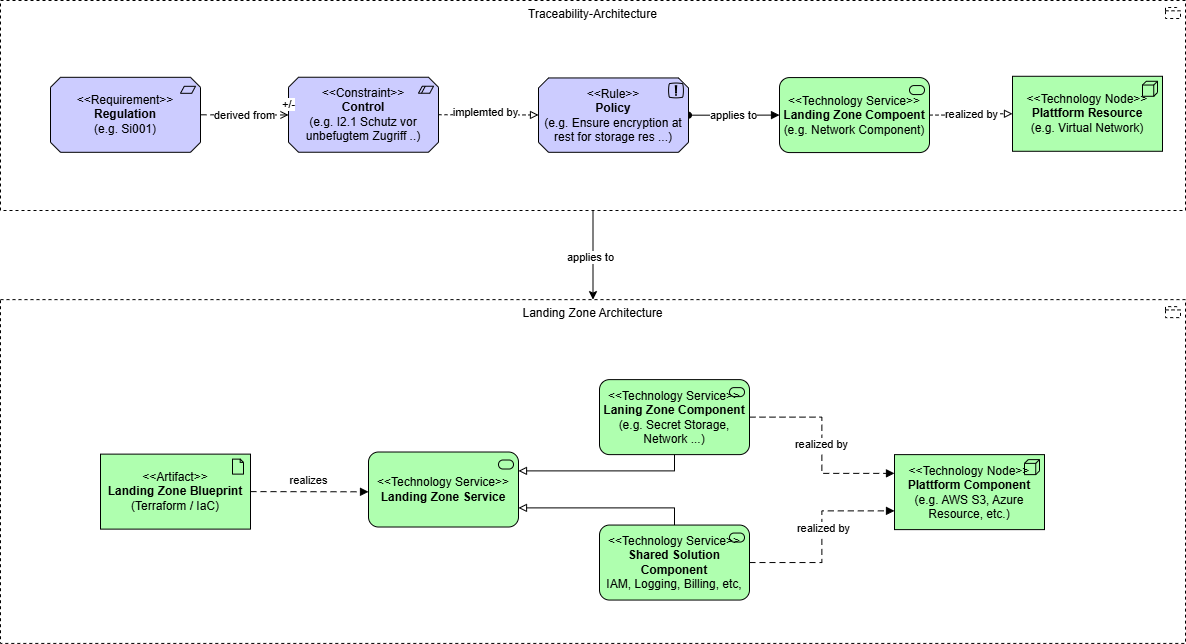

The diagram above was exported from draw.io. Its source (the exported page's mxGraphModel, read from the mxfile embedded in the PNG):
<mxGraphModel dx="1806" dy="1255" grid="1" gridSize="10" guides="1" tooltips="1" connect="1" arrows="1" fold="1" page="1" pageScale="1" pageWidth="1169" pageHeight="827" math="0" shadow="0">
  <root>
    <mxCell id="0" />
    <mxCell id="1" parent="0" />
    <mxCell id="2" edge="1" parent="1" source="4" style="edgeStyle=orthogonalEdgeStyle;rounded=0;orthogonalLoop=1;jettySize=auto;html=1;" target="27" value="">
      <mxGeometry relative="1" as="geometry" />
    </mxCell>
    <mxCell id="3" connectable="0" parent="2" style="edgeLabel;html=1;align=center;verticalAlign=middle;resizable=0;points=[];" value="applies to" vertex="1">
      <mxGeometry relative="1" x="0.0453" y="-3" as="geometry">
        <mxPoint as="offset" />
      </mxGeometry>
    </mxCell>
    <mxCell id="4" parent="1" style="html=1;outlineConnect=0;whiteSpace=wrap;shape=mxgraph.archimate3.application;appType=grouping;archiType=square;dashed=1;fillColor=none;verticalAlign=top;" value="Traceability-Architecture" vertex="1">
      <mxGeometry height="210" width="1185" x="4540" y="140" as="geometry" />
    </mxCell>
    <mxCell id="5" parent="1" style="html=1;outlineConnect=0;whiteSpace=wrap;fillColor=#CCCCFF;shape=mxgraph.archimate3.application;appType=requirement;archiType=oct;" value="&lt;div&gt;&amp;lt;&amp;lt;Requirement&amp;gt;&amp;gt;&lt;/div&gt;&lt;div&gt;&lt;b&gt;Regulation&lt;/b&gt;&lt;/div&gt;(e.g. Si001)" vertex="1">
      <mxGeometry height="75" width="150" x="4590" y="216.80999999999972" as="geometry" />
    </mxCell>
    <mxCell id="6" parent="1" style="html=1;outlineConnect=0;whiteSpace=wrap;fillColor=#CCCCFF;shape=mxgraph.archimate3.application;appType=constraint;archiType=oct;" value="&lt;div&gt;&amp;lt;&amp;lt;Constraint&amp;gt;&amp;gt;&lt;/div&gt;&lt;div&gt;&lt;b&gt;Control&lt;/b&gt;&lt;/div&gt;(e.g. I2.1&amp;nbsp;&lt;span style=&quot;background-color: transparent; color: light-dark(rgb(0, 0, 0), rgb(255, 255, 255));&quot;&gt;Schutz vor unbefugtem Zugriff ..)&lt;/span&gt;" vertex="1">
      <mxGeometry height="75" width="150" x="4828" y="216.74" as="geometry" />
    </mxCell>
    <mxCell id="7" edge="1" parent="1" source="8" style="edgeStyle=orthogonalEdgeStyle;rounded=0;orthogonalLoop=1;jettySize=auto;html=1;strokeColor=default;align=center;verticalAlign=middle;fontFamily=Helvetica;fontSize=11;fontColor=default;labelBackgroundColor=default;elbow=vertical;startArrow=oval;startFill=1;endArrow=block;endFill=1;" target="15" value="applies to">
      <mxGeometry relative="1" as="geometry" />
    </mxCell>
    <mxCell id="8" parent="1" style="html=1;outlineConnect=0;whiteSpace=wrap;fillColor=#CCCCFF;shape=mxgraph.archimate3.application;appType=principle;archiType=oct;" value="&lt;div&gt;&amp;lt;&amp;lt;Rule&amp;gt;&amp;gt;&lt;/div&gt;&lt;b&gt;Policy&lt;/b&gt;&lt;div&gt;(e.g. Ensure encryption at rest for storage res ...)&lt;/div&gt;" vertex="1">
      <mxGeometry height="74.36" width="150" x="5078" y="217.45000000000005" as="geometry" />
    </mxCell>
    <mxCell id="9" edge="1" parent="1" source="5" style="edgeStyle=elbowEdgeStyle;html=1;endArrow=open;elbow=vertical;endFill=0;dashed=1;dashPattern=6 4;rounded=0;exitX=1;exitY=0.5;exitDx=0;exitDy=0;exitPerimeter=0;" target="6" value="+/-">
      <mxGeometry relative="1" x="1" y="10" as="geometry">
        <mxPoint x="4848" y="362.74" as="sourcePoint" />
        <mxPoint x="5008" y="362.74" as="targetPoint" />
      </mxGeometry>
    </mxCell>
    <mxCell id="10" connectable="0" parent="9" style="edgeLabel;html=1;align=center;verticalAlign=middle;resizable=0;points=[];" value="derived from" vertex="1">
      <mxGeometry relative="1" x="-0.1827" as="geometry">
        <mxPoint x="8" as="offset" />
      </mxGeometry>
    </mxCell>
    <mxCell id="11" edge="1" parent="1" source="6" style="edgeStyle=elbowEdgeStyle;html=1;endArrow=block;elbow=vertical;endFill=0;dashed=1;rounded=0;exitX=1;exitY=0.5;exitDx=0;exitDy=0;exitPerimeter=0;" target="8" value="">
      <mxGeometry relative="1" width="160" as="geometry">
        <mxPoint x="5048" y="342.74" as="sourcePoint" />
        <mxPoint x="5208" y="342.74" as="targetPoint" />
      </mxGeometry>
    </mxCell>
    <mxCell id="12" connectable="0" parent="11" style="edgeLabel;html=1;align=center;verticalAlign=middle;resizable=0;points=[];" value="implemted by" vertex="1">
      <mxGeometry relative="1" x="-0.0782" y="3" as="geometry">
        <mxPoint as="offset" />
      </mxGeometry>
    </mxCell>
    <mxCell id="13" edge="1" parent="1" source="15" style="edgeStyle=elbowEdgeStyle;html=1;endArrow=block;elbow=horizontal;endFill=0;dashed=1;rounded=0;exitX=1;exitY=0.5;exitDx=0;exitDy=0;exitPerimeter=0;entryX=0;entryY=0.5;entryDx=0;entryDy=0;entryPerimeter=0;" target="14" value="realized by">
      <mxGeometry relative="1" width="160" x="0.0052" as="geometry">
        <mxPoint as="offset" />
        <mxPoint x="5505" y="253.21000000000026" as="sourcePoint" />
        <mxPoint x="5754" y="331.71000000000026" as="targetPoint" />
      </mxGeometry>
    </mxCell>
    <mxCell id="14" parent="1" style="html=1;outlineConnect=0;whiteSpace=wrap;fillColor=#AFFFAF;shape=mxgraph.archimate3.application;appType=node;archiType=square;" value="&lt;div&gt;&amp;lt;&amp;lt;Technology Node&amp;gt;&amp;gt;&lt;/div&gt;&lt;b&gt;Plattform Resource&lt;/b&gt;&lt;div&gt;(e.g. Virtual Network)&lt;/div&gt;" vertex="1">
      <mxGeometry height="75" width="150" x="5552" y="215.77999999999997" as="geometry" />
    </mxCell>
    <mxCell id="15" parent="1" style="html=1;outlineConnect=0;whiteSpace=wrap;fillColor=#AFFFAF;shape=mxgraph.archimate3.application;appType=serv;archiType=rounded" value="&amp;lt;&amp;lt;Technology Service&amp;gt;&amp;gt;&lt;div&gt;&lt;b&gt;Landing Zone Compoent&lt;/b&gt;&lt;/div&gt;&lt;div&gt;(e.g. Network Component)&lt;/div&gt;" vertex="1">
      <mxGeometry height="75" width="150" x="5319" y="217.06999999999994" as="geometry" />
    </mxCell>
    <mxCell id="16" parent="1" style="html=1;outlineConnect=0;whiteSpace=wrap;fillColor=#AFFFAF;shape=mxgraph.archimate3.application;appType=artifact;archiType=square;" value="&lt;div&gt;&amp;lt;&amp;lt;Artifact&amp;gt;&amp;gt;&lt;/div&gt;&lt;b&gt;Landing Zone Blueprint&lt;br&gt;&lt;/b&gt;&lt;div&gt;(Terraform / IaC)&lt;/div&gt;" vertex="1">
      <mxGeometry height="75" width="150" x="4640" y="593.6199999999998" as="geometry" />
    </mxCell>
    <mxCell id="17" parent="1" style="html=1;outlineConnect=0;whiteSpace=wrap;fillColor=#AFFFAF;shape=mxgraph.archimate3.application;appType=serv;archiType=rounded" value="&lt;div&gt;&amp;lt;&amp;lt;Technology Service&amp;gt;&amp;gt;&lt;/div&gt;&lt;div&gt;&lt;b&gt;Laning Zone Component&lt;/b&gt;&lt;/div&gt;(e.g. Secret Storage, Network ...)" vertex="1">
      <mxGeometry height="75" width="150" x="5139" y="519.12" as="geometry" />
    </mxCell>
    <mxCell id="18" parent="1" style="html=1;outlineConnect=0;whiteSpace=wrap;fillColor=#AFFFAF;shape=mxgraph.archimate3.application;appType=serv;archiType=rounded" value="&amp;lt;&amp;lt;Technology Service&amp;gt;&amp;gt;&lt;div&gt;&lt;b&gt;Shared Solution Component&lt;/b&gt;&lt;/div&gt;&lt;div&gt;IAM, Logging, Billing, etc,&lt;/div&gt;" vertex="1">
      <mxGeometry height="75" width="150" x="5139" y="664.5500000000003" as="geometry" />
    </mxCell>
    <mxCell id="19" edge="1" parent="1" source="16" style="edgeStyle=elbowEdgeStyle;html=1;endArrow=block;elbow=vertical;endFill=1;dashed=1;rounded=0;dashPattern=6 4;strokeColor=default;align=center;verticalAlign=middle;fontFamily=Helvetica;fontSize=11;fontColor=default;labelBackgroundColor=default;exitX=1;exitY=0.5;exitDx=0;exitDy=0;exitPerimeter=0;" target="22" value="realizes">
      <mxGeometry relative="1" width="160" x="-0.0167" y="11" as="geometry">
        <mxPoint as="offset" />
        <mxPoint x="4798" y="440.38999999999953" as="sourcePoint" />
        <mxPoint x="4958" y="440.38999999999953" as="targetPoint" />
      </mxGeometry>
    </mxCell>
    <mxCell id="20" parent="1" style="html=1;outlineConnect=0;whiteSpace=wrap;fillColor=#AFFFAF;shape=mxgraph.archimate3.application;appType=node;archiType=square;" value="&amp;lt;&amp;lt;Technology Node&amp;gt;&amp;gt;&lt;div&gt;&lt;b&gt;Plattform Component&lt;/b&gt;&lt;/div&gt;&lt;div&gt;(e.g. AWS S3, Azure Resource, etc.)&lt;/div&gt;" vertex="1">
      <mxGeometry height="75" width="150" x="5434" y="594.1199999999998" as="geometry" />
    </mxCell>
    <mxCell id="21" edge="1" parent="1" source="17" style="edgeStyle=elbowEdgeStyle;html=1;endArrow=block;elbow=horizontal;endFill=1;dashed=1;rounded=0;exitX=1;exitY=0.5;exitDx=0;exitDy=0;exitPerimeter=0;entryX=0;entryY=0.25;entryDx=0;entryDy=0;entryPerimeter=0;dashPattern=6 4;strokeColor=default;align=center;verticalAlign=middle;fontFamily=Helvetica;fontSize=11;fontColor=default;labelBackgroundColor=default;" target="20" value="realized by">
      <mxGeometry relative="1" width="160" x="-0.005" as="geometry">
        <mxPoint as="offset" />
        <mxPoint x="5121" y="747.3099999999996" as="sourcePoint" />
        <mxPoint x="5253" y="747.3099999999996" as="targetPoint" />
      </mxGeometry>
    </mxCell>
    <mxCell id="22" parent="1" style="html=1;outlineConnect=0;whiteSpace=wrap;fillColor=#AFFFAF;shape=mxgraph.archimate3.application;appType=serv;archiType=rounded" value="&lt;div&gt;&amp;lt;&amp;lt;Technology Service&amp;gt;&amp;gt;&lt;/div&gt;&lt;div&gt;&lt;b&gt;Landing Zone Service&lt;/b&gt;&lt;/div&gt;" vertex="1">
      <mxGeometry height="75" width="150" x="4908" y="591.5100000000001" as="geometry" />
    </mxCell>
    <mxCell id="23" edge="1" parent="1" source="17" style="edgeStyle=elbowEdgeStyle;html=1;endArrow=block;elbow=vertical;endFill=0;rounded=0;exitX=0.5;exitY=1;exitDx=0;exitDy=0;exitPerimeter=0;entryX=1;entryY=0.25;entryDx=0;entryDy=0;entryPerimeter=0;strokeColor=default;align=center;verticalAlign=middle;fontFamily=Helvetica;fontSize=11;fontColor=default;labelBackgroundColor=default;" target="22" value="">
      <mxGeometry relative="1" width="160" as="geometry">
        <Array as="points">
          <mxPoint x="5168" y="610.3899999999993" />
        </Array>
        <mxPoint x="5168" y="510.38999999999953" as="sourcePoint" />
        <mxPoint x="5008" y="510.38999999999953" as="targetPoint" />
      </mxGeometry>
    </mxCell>
    <mxCell id="24" edge="1" parent="1" source="18" style="edgeStyle=elbowEdgeStyle;html=1;endArrow=block;elbow=vertical;endFill=0;rounded=0;exitX=0.5;exitY=0;exitDx=0;exitDy=0;exitPerimeter=0;entryX=1;entryY=0.75;entryDx=0;entryDy=0;entryPerimeter=0;strokeColor=default;align=center;verticalAlign=middle;fontFamily=Helvetica;fontSize=11;fontColor=default;labelBackgroundColor=default;" target="22" value="">
      <mxGeometry relative="1" width="160" as="geometry">
        <Array as="points">
          <mxPoint x="5198" y="647.3899999999995" />
        </Array>
        <mxPoint x="5184" y="720.8899999999995" as="sourcePoint" />
        <mxPoint x="5058" y="629.3899999999993" as="targetPoint" />
      </mxGeometry>
    </mxCell>
    <mxCell id="25" edge="1" parent="1" source="18" style="html=1;endArrow=block;dashed=1;endFill=1;dashPattern=6 4;rounded=0;exitX=1;exitY=0.5;exitDx=0;exitDy=0;exitPerimeter=0;entryX=0;entryY=0.75;entryDx=0;entryDy=0;entryPerimeter=0;edgeStyle=elbowEdgeStyle;" target="20" value="">
      <mxGeometry relative="1" width="160" as="geometry">
        <mxPoint x="5298" y="710.3899999999995" as="sourcePoint" />
        <mxPoint x="5414" y="660.3899999999995" as="targetPoint" />
      </mxGeometry>
    </mxCell>
    <mxCell id="26" connectable="0" parent="25" style="edgeLabel;html=1;align=center;verticalAlign=middle;resizable=0;points=[];" value="realized by" vertex="1">
      <mxGeometry relative="1" x="-0.0891" y="-1" as="geometry">
        <mxPoint y="-17" as="offset" />
      </mxGeometry>
    </mxCell>
    <mxCell id="27" parent="1" style="html=1;outlineConnect=0;whiteSpace=wrap;shape=mxgraph.archimate3.application;appType=grouping;archiType=square;dashed=1;fillColor=none;verticalAlign=top;" value="Landing Zone Architecture" vertex="1">
      <mxGeometry height="343.8" width="1185" x="4540" y="439.12" as="geometry" />
    </mxCell>
  </root>
</mxGraphModel>